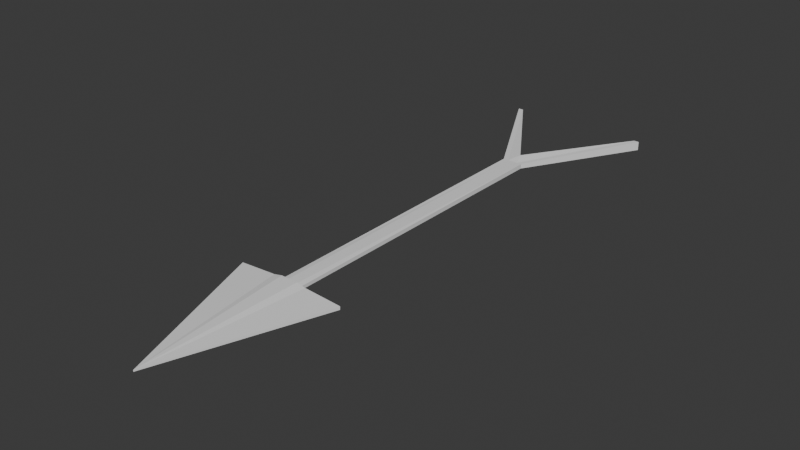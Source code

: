 # Source: Arrow.blend  (saved by Blender 4.1.24; exported with 4.5.12 LTS)
import bpy
from mathutils import Matrix  # noqa: F401  (used for matrix-valued properties, if any)

bpy.ops.wm.read_factory_settings(use_empty=True)
scene = bpy.context.scene
scene.name = 'Scene'

# ---- collections
col_collection = bpy.data.collections.new('Collection'); scene.collection.children.link(col_collection)

# ---- world
world_world = bpy.data.worlds.new('World'); scene.world = world_world
world_world.use_nodes = True; world_world.node_tree.nodes.clear()
_N = world_world.node_tree.nodes; _L = world_world.node_tree.links
n0 = _N.new('ShaderNodeOutputWorld'); n0.name = 'World Output'; n0.location = (300, 300)
n1 = _N.new('ShaderNodeBackground'); n1.name = 'Background'; n1.location = (10, 300)
n1.inputs[0].default_value = (0.05088, 0.05088, 0.05088, 1.0)
_L.new(n1.outputs[0], n0.inputs[0])
n0.is_active_output = True
world_world.color = (0.05088, 0.05088, 0.05088)
world_world.use_sun_shadow = False
world_world.sun_shadow_jitter_overblur = 0.0

# ---- meshes
me_cube_001 = bpy.data.meshes.new('Cube.001')
me_cube_001.from_pydata([(0.0, -1.0, -0.1), (0.0, -1.0, 0.1), (-1.0, 1.0, -0.51), (-1.0, 1.0, 0.51), (0.0, 1.0, -0.765), (0.0, 1.0, 0.765), (0.0, -1.0, -0.1), (0.0, -1.0, 0.1), (-0.2211, 1.0, -0.51), (0.0, -1.0, 0.1), (-0.2211, 1.0, 0.51), (0.0, -1.0, -0.1), (-0.2211, 1.0, 0.51), (0.0, 1.0, 0.765), (0.0, 1.0, -0.765), (-0.2211, 1.0, -0.51), (-0.2211, 5.001, 0.3), (0.0, 5.001, 0.3), (0.0, 5.001, -0.3), (-0.2211, 5.001, -0.3), (-0.9499, 6.035, 0.3), (0.0, 5.177, 0.3), (0.0, 5.177, -0.3), (-0.9499, 6.035, -0.3), (-0.1105, 1.0, 0.765), (0.0, -1.0, -0.1), (-0.1105, 1.0, -0.765), (0.0, -1.0, 0.1), (-0.1105, 1.0, 0.765), (-0.1105, 1.0, -0.765), (-0.1105, 5.001, 0.3), (-0.1105, 5.001, -0.3), (-0.8816, 6.035, 0.3), (-0.8816, 6.035, -0.3)], [], [(0, 1, 3, 2), (11, 9, 1, 0), (10, 3, 1, 9), (26, 4, 6, 25), (24, 5, 13, 28), (2, 3, 10, 8), (2, 8, 11, 0), (24, 10, 9, 27), (25, 27, 9, 11), (13, 14, 18, 17), (5, 4, 14, 13), (8, 10, 12, 15), (26, 8, 15, 29), (31, 19, 23, 33), (29, 15, 19, 31), (28, 13, 17, 30), (15, 12, 16, 19), (33, 32, 21, 22), (30, 17, 21, 32), (19, 16, 20, 23), (17, 18, 22, 21), (16, 30, 32, 20), (23, 20, 32, 33), (12, 28, 30, 16), (14, 29, 31, 18), (18, 31, 33, 22), (4, 26, 29, 14), (6, 7, 27, 25), (5, 24, 27, 7), (10, 24, 28, 12), (8, 26, 25, 11)])
_uv = me_cube_001.uv_layers.new(name='UVMap')
_uv.uv.foreach_set('vector', [0.375, 0.0, 0.625, 0.0, 0.625, 0.25, 0.375, 0.25, 0.375, 0.9375, 0.625, 0.9375, 0.625, 1.0, 0.375, 1.0, 0.8125, 0.5, 0.875, 0.5, 0.875, 0.75, 0.8125, 0.75, 0.2188, 0.5, 0.25, 0.5, 0.25, 0.75, 0.2188, 0.75, 0.7812, 0.5, 0.75, 0.5, 0.75, 0.5, 0.7812, 0.5, 0.375, 0.25, 0.625, 0.25, 0.625, 0.3125, 0.375, 0.3125, 0.125, 0.5, 0.1875, 0.5, 0.1875, 0.75, 0.125, 0.75, 0.7812, 0.5, 0.8125, 0.5, 0.8125, 0.75, 0.7812, 0.75, 0.375, 0.9062, 0.625, 0.9062, 0.625, 0.9375, 0.375, 0.9375, 0.0, 0.0, 0.0, 0.0, 0.0, 0.0, 0.0, 0.0, 0.0, 0.0, 0.0, 0.0, 0.0, 0.0, 0.0, 0.0, 0.375, 0.3125, 0.625, 0.3125, 0.625, 0.3125, 0.375, 0.3125, 0.2188, 0.5, 0.1875, 0.5, 0.1875, 0.5, 0.2188, 0.5, 0.2188, 0.5, 0.1875, 0.5, 0.1875, 0.5, 0.2188, 0.5, 0.2188, 0.5, 0.1875, 0.5, 0.1875, 0.5, 0.2188, 0.5, 0.7812, 0.5, 0.75, 0.5, 0.75, 0.5, 0.7812, 0.5, 0.375, 0.3125, 0.625, 0.3125, 0.625, 0.3125, 0.375, 0.3125, 0.375, 0.3438, 0.625, 0.3438, 0.625, 0.375, 0.375, 0.375, 0.7812, 0.5, 0.75, 0.5, 0.75, 0.5, 0.7812, 0.5, 0.375, 0.3125, 0.625, 0.3125, 0.625, 0.3125, 0.375, 0.3125, 0.0, 0.0, 0.0, 0.0, 0.0, 0.0, 0.0, 0.0, 0.8125, 0.5, 0.7812, 0.5, 0.7812, 0.5, 0.8125, 0.5, 0.375, 0.3125, 0.625, 0.3125, 0.625, 0.3438, 0.375, 0.3438, 0.8125, 0.5, 0.7812, 0.5, 0.7812, 0.5, 0.8125, 0.5, 0.25, 0.5, 0.2188, 0.5, 0.2188, 0.5, 0.25, 0.5, 0.25, 0.5, 0.2188, 0.5, 0.2188, 0.5, 0.25, 0.5, 0.25, 0.5, 0.2188, 0.5, 0.2188, 0.5, 0.25, 0.5, 0.375, 0.875, 0.625, 0.875, 0.625, 0.9062, 0.375, 0.9062, 0.75, 0.5, 0.7812, 0.5, 0.7812, 0.75, 0.75, 0.75, 0.8125, 0.5, 0.7812, 0.5, 0.7812, 0.5, 0.8125, 0.5, 0.1875, 0.5, 0.2188, 0.5, 0.2188, 0.75, 0.1875, 0.75])
me_cube_001.update()
me_cube_002 = bpy.data.meshes.new('Cube.002')
me_cube_002.from_pydata([(0.0, -1.0, -0.01), (0.0, -1.0, 0.01), (-0.7, 1.0, -0.0204), (-0.7, 1.0, 0.0204), (0.0, 1.0, -0.0765), (0.0, 1.0, 0.0765), (0.0, -1.0, -0.01), (0.0, -1.0, 0.01), (-0.2211, 1.0, -0.051), (0.0, -1.0, 0.01), (-0.2211, 1.0, 0.051), (0.0, -1.0, -0.01), (-0.2211, 1.0, 0.051), (0.0, 1.0, 0.0765), (0.0, 1.0, -0.0765), (-0.2211, 1.0, -0.051), (-0.1326, 5.001, 0.03), (0.0, 5.001, 0.03), (0.0, 5.001, -0.03), (-0.1326, 5.001, -0.03), (-0.9499, 6.535, 0.057), (0.0, 5.177, 0.057), (0.0, 5.177, -0.057), (-0.9499, 6.535, -0.057), (-0.1105, 1.0, 0.0765), (0.0, -1.0, -0.01), (-0.1105, 1.0, -0.0765), (0.0, -1.0, 0.01), (-0.1105, 1.0, 0.0765), (-0.1105, 1.0, -0.0765), (-0.06632, 5.001, 0.03), (-0.06632, 5.001, -0.03), (-0.8816, 6.535, 0.057), (-0.8816, 6.535, -0.057), (0.7, 1.0, -0.0204), (0.7, 1.0, 0.0204), (0.2211, 1.0, -0.051), (0.2211, 1.0, 0.051), (0.2211, 1.0, 0.051), (0.2211, 1.0, -0.051), (0.1326, 5.001, 0.03), (0.1326, 5.001, -0.03), (0.9499, 6.535, 0.057), (0.9499, 6.535, -0.057), (0.1105, 1.0, 0.0765), (0.1105, 1.0, -0.0765), (0.1105, 1.0, 0.0765), (0.1105, 1.0, -0.0765), (0.06632, 5.001, 0.03), (0.06632, 5.001, -0.03), (0.8816, 6.535, 0.057), (0.8816, 6.535, -0.057), (0.1326, 1.021, 0.021), (0.0, 1.027, -0.03111), (0.0, 1.02, 0.03117), (-0.1326, 1.016, -0.02097), (-0.1326, 1.018, 0.021), (0.06632, 1.021, 0.03117), (0.06632, 1.031, -0.03109), (-0.06632, 1.019, 0.03118), (0.1326, 1.031, -0.02094), (-0.06632, 1.023, -0.03112)], [], [(0, 1, 3, 2), (11, 9, 1, 0), (10, 3, 1, 9), (26, 4, 6, 25), (24, 5, 13, 28), (2, 3, 10, 8), (2, 8, 11, 0), (24, 10, 9, 27), (25, 27, 9, 11), (5, 4, 14, 13), (8, 10, 12, 15), (26, 8, 15, 29), (31, 19, 23, 33), (29, 15, 55, 61), (28, 13, 54, 59), (15, 12, 56, 55), (33, 32, 21, 22), (30, 17, 21, 32), (19, 16, 20, 23), (17, 18, 22, 21), (16, 30, 32, 20), (23, 20, 32, 33), (12, 28, 59, 56), (14, 29, 61, 53), (18, 31, 33, 22), (4, 26, 29, 14), (6, 7, 27, 25), (5, 24, 27, 7), (10, 24, 28, 12), (8, 26, 25, 11), (0, 34, 35, 1), (37, 9, 1, 35), (45, 25, 6, 4), (44, 46, 13, 5), (34, 36, 37, 35), (34, 0, 11, 36), (44, 27, 9, 37), (36, 39, 38, 37), (45, 47, 39, 36), (49, 51, 43, 41), (47, 58, 60, 39), (46, 57, 54, 13), (39, 60, 52, 38), (51, 22, 21, 50), (48, 50, 21, 17), (41, 43, 42, 40), (40, 42, 50, 48), (43, 51, 50, 42), (38, 52, 57, 46), (14, 53, 58, 47), (18, 22, 51, 49), (4, 14, 47, 45), (5, 7, 27, 44), (37, 38, 46, 44), (36, 11, 25, 45), (55, 56, 16, 19), (58, 53, 18, 49), (57, 52, 40, 48), (53, 61, 31, 18), (60, 58, 49, 41), (56, 59, 30, 16), (61, 55, 19, 31), (54, 57, 48, 17), (59, 54, 17, 30), (52, 60, 41, 40)])
_uv = me_cube_002.uv_layers.new(name='UVMap')
_uv.uv.foreach_set('vector', [0.5022, 0.03996, 0.5022, 0.03996, 0.4158, 0.2866, 0.4158, 0.2866, 0.5022, 0.03996, 0.5022, 0.03996, 0.5022, 0.03996, 0.5022, 0.03996, 0.4749, 0.2866, 0.4158, 0.2866, 0.5022, 0.03996, 0.5022, 0.03996, 0.4885, 0.2866, 0.5022, 0.2866, 0.5022, 0.03996, 0.5022, 0.03996, 0.4885, 0.2866, 0.5022, 0.2866, 0.5022, 0.2866, 0.4885, 0.2866, 0.4158, 0.2866, 0.4158, 0.2866, 0.4749, 0.2866, 0.4749, 0.2866, 0.4158, 0.2866, 0.4749, 0.2866, 0.5022, 0.03996, 0.5022, 0.03996, 0.4885, 0.2866, 0.4749, 0.2866, 0.5022, 0.03996, 0.5022, 0.03996, 0.5022, 0.03996, 0.5022, 0.03996, 0.5022, 0.03996, 0.5022, 0.03996, 0.5022, 0.2866, 0.5022, 0.2866, 0.5022, 0.2866, 0.5022, 0.2866, 0.4749, 0.2866, 0.4749, 0.2866, 0.4749, 0.2866, 0.4749, 0.2866, 0.4885, 0.2866, 0.4749, 0.2866, 0.4749, 0.2866, 0.4885, 0.2866, 0.494, 0.7801, 0.4858, 0.7801, 0.385, 0.9694, 0.3934, 0.9694, 0.4885, 0.2866, 0.4749, 0.2866, 0.4858, 0.2887, 0.494, 0.2895, 0.4885, 0.2866, 0.5022, 0.2866, 0.5022, 0.2891, 0.494, 0.2889, 0.4749, 0.2866, 0.4749, 0.2866, 0.4858, 0.2888, 0.4858, 0.2887, 0.3934, 0.9694, 0.3934, 0.9694, 0.5022, 0.8018, 0.5022, 0.8018, 0.494, 0.7801, 0.5022, 0.7801, 0.5022, 0.8018, 0.3934, 0.9694, 0.4858, 0.7801, 0.4858, 0.7801, 0.385, 0.9694, 0.385, 0.9694, 0.5022, 0.7801, 0.5022, 0.7801, 0.5022, 0.8018, 0.5022, 0.8018, 0.4858, 0.7801, 0.494, 0.7801, 0.3934, 0.9694, 0.385, 0.9694, 0.385, 0.9694, 0.385, 0.9694, 0.3934, 0.9694, 0.3934, 0.9694, 0.4749, 0.2866, 0.4885, 0.2866, 0.494, 0.2889, 0.4858, 0.2888, 0.5022, 0.2866, 0.4885, 0.2866, 0.494, 0.2895, 0.5022, 0.29, 0.5022, 0.7801, 0.494, 0.7801, 0.3934, 0.9694, 0.5022, 0.8018, 0.5022, 0.2866, 0.4885, 0.2866, 0.4885, 0.2866, 0.5022, 0.2866, 0.5022, 0.03996, 0.5022, 0.03996, 0.5022, 0.03996, 0.5022, 0.03996, 0.5022, 0.2866, 0.4885, 0.2866, 0.5022, 0.03996, 0.5022, 0.03996, 0.4749, 0.2866, 0.4885, 0.2866, 0.4885, 0.2866, 0.4749, 0.2866, 0.4749, 0.2866, 0.4885, 0.2866, 0.5022, 0.03996, 0.5022, 0.03996, 0.5022, 0.03996, 0.5885, 0.2866, 0.5885, 0.2866, 0.5022, 0.03996, 0.5294, 0.2866, 0.5022, 0.03996, 0.5022, 0.03996, 0.5885, 0.2866, 0.5158, 0.2866, 0.5022, 0.03996, 0.5022, 0.03996, 0.5022, 0.2866, 0.5158, 0.2866, 0.5158, 0.2866, 0.5022, 0.2866, 0.5022, 0.2866, 0.5885, 0.2866, 0.5294, 0.2866, 0.5294, 0.2866, 0.5885, 0.2866, 0.5885, 0.2866, 0.5022, 0.03996, 0.5022, 0.03996, 0.5294, 0.2866, 0.5158, 0.2866, 0.5022, 0.03996, 0.5022, 0.03996, 0.5294, 0.2866, 0.5294, 0.2866, 0.5294, 0.2866, 0.5294, 0.2866, 0.5294, 0.2866, 0.5158, 0.2866, 0.5158, 0.2866, 0.5294, 0.2866, 0.5294, 0.2866, 0.5103, 0.7801, 0.6109, 0.9694, 0.6193, 0.9694, 0.5185, 0.7801, 0.5158, 0.2866, 0.5103, 0.2904, 0.5185, 0.2905, 0.5294, 0.2866, 0.5158, 0.2866, 0.5103, 0.2892, 0.5022, 0.2891, 0.5022, 0.2866, 0.5294, 0.2866, 0.5185, 0.2905, 0.5185, 0.2892, 0.5294, 0.2866, 0.6109, 0.9694, 0.5022, 0.8018, 0.5022, 0.8018, 0.6109, 0.9694, 0.5103, 0.7801, 0.6109, 0.9694, 0.5022, 0.8018, 0.5022, 0.7801, 0.5185, 0.7801, 0.6193, 0.9694, 0.6193, 0.9694, 0.5185, 0.7801, 0.5185, 0.7801, 0.6193, 0.9694, 0.6109, 0.9694, 0.5103, 0.7801, 0.6193, 0.9694, 0.6109, 0.9694, 0.6109, 0.9694, 0.6193, 0.9694, 0.5294, 0.2866, 0.5185, 0.2892, 0.5103, 0.2892, 0.5158, 0.2866, 0.5022, 0.2866, 0.5022, 0.29, 0.5103, 0.2904, 0.5158, 0.2866, 0.5022, 0.7801, 0.5022, 0.8018, 0.6109, 0.9694, 0.5103, 0.7801, 0.5022, 0.2866, 0.5022, 0.2866, 0.5158, 0.2866, 0.5158, 0.2866, 0.5022, 0.2866, 0.5022, 0.03996, 0.5022, 0.03996, 0.5158, 0.2866, 0.5294, 0.2866, 0.5294, 0.2866, 0.5158, 0.2866, 0.5158, 0.2866, 0.5294, 0.2866, 0.5022, 0.03996, 0.5022, 0.03996, 0.5158, 0.2866, 0.4858, 0.2887, 0.4858, 0.2888, 0.4858, 0.7801, 0.4858, 0.7801, 0.5103, 0.2904, 0.5022, 0.29, 0.5022, 0.7801, 0.5103, 0.7801, 0.5103, 0.2892, 0.5185, 0.2892, 0.5185, 0.7801, 0.5103, 0.7801, 0.5022, 0.29, 0.494, 0.2895, 0.494, 0.7801, 0.5022, 0.7801, 0.5185, 0.2905, 0.5103, 0.2904, 0.5103, 0.7801, 0.5185, 0.7801, 0.4858, 0.2888, 0.494, 0.2889, 0.494, 0.7801, 0.4858, 0.7801, 0.494, 0.2895, 0.4858, 0.2887, 0.4858, 0.7801, 0.494, 0.7801, 0.5022, 0.2891, 0.5103, 0.2892, 0.5103, 0.7801, 0.5022, 0.7801, 0.494, 0.2889, 0.5022, 0.2891, 0.5022, 0.7801, 0.494, 0.7801, 0.5185, 0.2892, 0.5185, 0.2905, 0.5185, 0.7801, 0.5185, 0.7801])
me_cube_002.update()

# ---- objects
ob_cube = bpy.data.objects.new('Cube', me_cube_001)
ob_arrow = bpy.data.objects.new('Arrow', me_cube_002)

# ---- transforms, parenting, visibility, modifiers, constraints
ob_cube.location = (0.0, 0.0, 0.0)
ob_cube.scale = (1.0, 1.0, 0.1)
ob_cube.hide_render = True
_m = ob_cube.modifiers.new('Mirror', 'MIRROR')
ob_arrow.location = (0.0, 0.0, 0.0)

# ---- collection membership
col_collection.objects.link(ob_cube)
col_collection.objects.link(ob_arrow)

# ---- scene / render settings (as saved in the file)
scene.frame_start = 1; scene.frame_end = 250; scene.frame_set(1)
scene.render.engine = 'BLENDER_EEVEE_NEXT'
scene.cycles.sampling_pattern = 'TABULATED_SOBOL'
scene.eevee.ray_tracing_options.trace_max_roughness = 0.0
bpy.context.view_layer.update()

# ---- added for rendering (the .blend has no active camera and no usable light): camera, sun
cam_auto = bpy.data.cameras.new('AutoCamera')
cam_auto.lens = 50.0
cam_auto.sensor_width = 36.0
cam_auto.clip_end = 1000.0
ob_auto_camera = bpy.data.objects.new('AutoCamera', cam_auto)
scene.collection.objects.link(ob_auto_camera)
ob_auto_camera.location = (7.19142, -5.86204, 5.75314)
ob_auto_camera.rotation_euler = (1.09748, -7.21219e-08, 0.694738)
scene.camera = ob_auto_camera
light_auto_sun = bpy.data.lights.new('AutoSun', 'SUN')
light_auto_sun.energy = 3.0
light_auto_sun.angle = 0.0523599
ob_auto_sun = bpy.data.objects.new('AutoSun', light_auto_sun)
scene.collection.objects.link(ob_auto_sun)
ob_auto_sun.rotation_euler = (0.872665, 0.174533, 0.523599)
bpy.context.view_layer.update()
